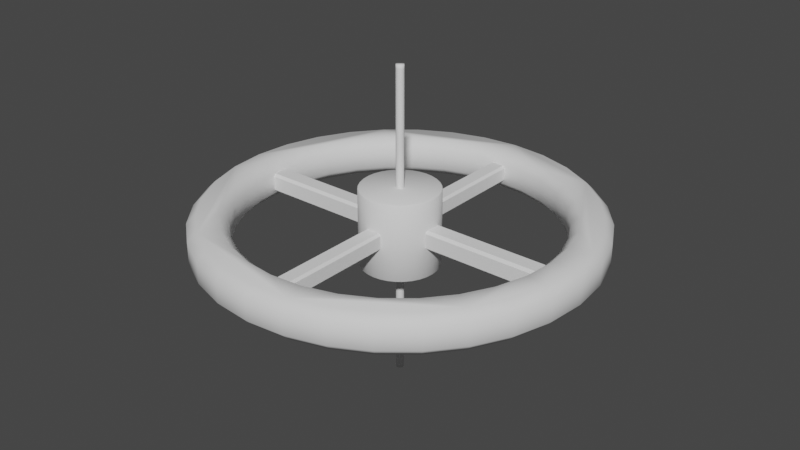 # Source: SpaceBase.blend  (saved by Blender 2.83.18; exported with 4.5.12 LTS)
import bpy
from mathutils import Matrix  # noqa: F401  (used for matrix-valued properties, if any)

bpy.ops.wm.read_factory_settings(use_empty=True)
scene = bpy.context.scene
scene.name = 'Scene'

# ---- collections
col_collection = bpy.data.collections.new('Collection'); scene.collection.children.link(col_collection)

# ---- world
world_world = bpy.data.worlds.new('World'); scene.world = world_world
world_world.use_nodes = True; world_world.node_tree.nodes.clear()
_N = world_world.node_tree.nodes; _L = world_world.node_tree.links
n0 = _N.new('ShaderNodeOutputWorld'); n0.name = 'World Output'; n0.location = (300, 300)
n1 = _N.new('ShaderNodeBackground'); n1.name = 'Background'; n1.location = (10, 300)
n1.inputs[0].default_value = (0.05088, 0.05088, 0.05088, 1.0)
_L.new(n1.outputs[0], n0.inputs[0])
n0.is_active_output = True
world_world.color = (0.05088, 0.05088, 0.05088)
world_world.use_sun_shadow = False
world_world.sun_shadow_jitter_overblur = 0.0

# ---- meshes
me_cylinder_002 = bpy.data.meshes.new('Cylinder.002')
me_cylinder_002.from_pydata([(-3.492e-08, 0.9536, -0.1), (0.0, 1.0, -0.05388), (-3.492e-08, 0.9536, 0.1), (0.0, 1.0, 0.05388), (0.186, 0.9353, -0.1), (0.1951, 0.9808, -0.05388), (0.186, 0.9353, 0.1), (0.1951, 0.9808, 0.05388), (0.3649, 0.881, -0.1), (0.3827, 0.9239, -0.05388), (0.3649, 0.881, 0.1), (0.3827, 0.9239, 0.05388), (0.5298, 0.7929, -0.1), (0.5556, 0.8315, -0.05388), (0.5298, 0.7929, 0.1), (0.5556, 0.8315, 0.05388), (0.6743, 0.6743, -0.1), (0.7071, 0.7071, -0.05388), (0.6743, 0.6743, 0.1), (0.7071, 0.7071, 0.05388), (0.7929, 0.5298, -0.1), (0.8315, 0.5556, -0.05388), (0.7929, 0.5298, 0.1), (0.8315, 0.5556, 0.05388), (0.881, 0.3649, -0.1), (0.9239, 0.3827, -0.05388), (0.881, 0.3649, 0.1), (0.9239, 0.3827, 0.05388), (0.9353, 0.186, -0.1), (0.9808, 0.1951, -0.05388), (0.9353, 0.186, 0.1), (0.9808, 0.1951, 0.05388), (1.0, 7.55e-08, -0.05388), (0.9536, 7.2e-08, -0.1), (0.9536, 7.2e-08, 0.1), (1.0, 7.55e-08, 0.05388), (0.9353, -0.186, -0.1), (0.9808, -0.1951, -0.05388), (0.9353, -0.186, 0.1), (0.9808, -0.1951, 0.05388), (0.881, -0.3649, -0.1), (0.9239, -0.3827, -0.05388), (0.881, -0.3649, 0.1), (0.9239, -0.3827, 0.05388), (0.7929, -0.5298, -0.1), (0.8315, -0.5556, -0.05388), (0.7929, -0.5298, 0.1), (0.8315, -0.5556, 0.05388), (0.6743, -0.6743, -0.1), (0.7071, -0.7071, -0.05388), (0.6743, -0.6743, 0.1), (0.7071, -0.7071, 0.05388), (0.5298, -0.7929, -0.1), (0.5556, -0.8315, -0.05388), (0.5298, -0.7929, 0.1), (0.5556, -0.8315, 0.05388), (0.3649, -0.881, -0.1), (0.3827, -0.9239, -0.05388), (0.3649, -0.881, 0.1), (0.3827, -0.9239, 0.05388), (0.186, -0.9353, -0.1), (0.1951, -0.9808, -0.05388), (0.186, -0.9353, 0.1), (0.1951, -0.9808, 0.05388), (-2.971e-07, -0.9536, -0.1), (-3.258e-07, -1.0, -0.05388), (-2.98e-07, -0.9536, 0.1), (-3.258e-07, -1.0, 0.05388), (-0.186, -0.9353, -0.1), (-0.1951, -0.9808, -0.05388), (-0.186, -0.9353, 0.1), (-0.1951, -0.9808, 0.05388), (-0.3649, -0.881, -0.1), (-0.3827, -0.9239, -0.05388), (-0.3649, -0.881, 0.1), (-0.3827, -0.9239, 0.05388), (-0.5298, -0.7929, -0.1), (-0.5556, -0.8315, -0.05388), (-0.5298, -0.7929, 0.1), (-0.5556, -0.8315, 0.05388), (-0.6743, -0.6743, -0.1), (-0.7071, -0.7071, -0.05388), (-0.6743, -0.6743, 0.1), (-0.7071, -0.7071, 0.05388), (-0.7929, -0.5298, -0.1), (-0.8315, -0.5556, -0.05388), (-0.7929, -0.5298, 0.1), (-0.8315, -0.5556, 0.05388), (-0.881, -0.3649, -0.1), (-0.9239, -0.3827, -0.05388), (-0.881, -0.3649, 0.1), (-0.9239, -0.3827, 0.05388), (-0.9353, -0.186, -0.1), (-0.9808, -0.1951, -0.05388), (-0.9353, -0.186, 0.1), (-0.9808, -0.1951, 0.05388), (-1.0, 9.656e-07, -0.05388), (-0.9536, 9.208e-07, -0.1), (-0.9536, 9.208e-07, 0.1), (-1.0, 9.656e-07, 0.05388), (-0.9353, 0.186, -0.1), (-0.9808, 0.1951, -0.05388), (-0.9353, 0.186, 0.1), (-0.9808, 0.1951, 0.05388), (-0.881, 0.3649, -0.1), (-0.9239, 0.3827, -0.05388), (-0.881, 0.3649, 0.1), (-0.9239, 0.3827, 0.05388), (-0.7929, 0.5298, -0.1), (-0.8315, 0.5556, -0.05388), (-0.7929, 0.5298, 0.1), (-0.8315, 0.5556, 0.05388), (-0.6743, 0.6743, -0.1), (-0.7071, 0.7071, -0.05388), (-0.6743, 0.6743, 0.1), (-0.7071, 0.7071, 0.05388), (-0.5298, 0.7929, -0.1), (-0.5556, 0.8315, -0.05388), (-0.5298, 0.7929, 0.1), (-0.5556, 0.8315, 0.05388), (-0.3649, 0.881, -0.1), (-0.3827, 0.9239, -0.05388), (-0.3649, 0.881, 0.1), (-0.3827, 0.9239, 0.05388), (-0.186, 0.9353, -0.1), (-0.1951, 0.9808, -0.05388), (-0.186, 0.9353, 0.1), (-0.1951, 0.9808, 0.05388), (-0.782, 0.3239, 0.1), (-0.7391, 0.3061, 0.05388), (-0.7391, 0.3061, -0.05388), (-0.782, 0.3239, -0.1), (-0.6652, 0.4445, 0.05388), (-0.7037, 0.4702, 0.1), (-0.7037, 0.4702, -0.1), (-0.6652, 0.4445, -0.05388), (0.3061, 0.7391, 0.05388), (0.3239, 0.782, 0.1), (0.3061, 0.7391, -0.05388), (0.3239, 0.782, -0.1), (0.1651, 0.8301, 0.1), (0.1561, 0.7846, 0.05388), (0.1561, 0.7846, -0.05388), (0.1651, 0.8301, -0.1), (-0.8301, 0.1651, 0.1), (-0.7846, 0.1561, 0.05388), (-0.7846, 0.1561, -0.05388), (-0.8301, 0.1651, -0.1), (0.5657, 0.5657, 0.05388), (0.5985, 0.5985, 0.1), (0.5657, 0.5657, -0.05388), (0.5985, 0.5985, -0.1), (0.4702, -0.7037, 0.1), (0.4445, -0.6652, 0.05388), (0.4445, -0.6652, -0.05388), (0.4702, -0.7037, -0.1), (0.3061, -0.7391, 0.05388), (0.3239, -0.782, 0.1), (0.3239, -0.782, -0.1), (0.3061, -0.7391, -0.05388), (0.6652, 0.4445, 0.05388), (0.7037, 0.4702, 0.1), (0.7037, 0.4702, -0.1), (0.6652, 0.4445, -0.05388), (0.1561, -0.7846, 0.05388), (0.1651, -0.8301, 0.1), (0.1651, -0.8301, -0.1), (0.1561, -0.7846, -0.05388), (-0.3239, -0.782, 0.1), (-0.3061, -0.7391, 0.05388), (-0.3061, -0.7391, -0.05388), (-0.3239, -0.782, -0.1), (-0.8, 7.725e-07, 0.05388), (-0.8464, 8.173e-07, 0.1), (-0.8, 7.725e-07, -0.05388), (-0.8464, 8.173e-07, -0.1), (-0.3061, 0.7391, 0.05388), (-0.3239, 0.782, 0.1), (-0.3239, 0.782, -0.1), (-0.3061, 0.7391, -0.05388), (-0.4445, -0.6652, 0.05388), (-0.4702, -0.7037, 0.1), (-0.4702, -0.7037, -0.1), (-0.4445, -0.6652, -0.05388), (0.7846, -0.1561, 0.05388), (0.8301, -0.1651, 0.1), (0.7846, -0.1561, -0.05388), (0.8301, -0.1651, -0.1), (0.5985, -0.5985, 0.1), (0.5657, -0.5657, 0.05388), (0.5657, -0.5657, -0.05388), (0.5985, -0.5985, -0.1), (0.7391, -0.3061, 0.05388), (0.782, -0.3239, 0.1), (0.782, -0.3239, -0.1), (0.7391, -0.3061, -0.05388), (0.8464, 6.39e-08, 0.1), (0.8, 6.04e-08, 0.05388), (0.8, 6.04e-08, -0.05388), (0.8464, 6.39e-08, -0.1), (-0.5985, 0.5985, 0.1), (-0.5657, 0.5657, 0.05388), (-0.5657, 0.5657, -0.05388), (-0.5985, 0.5985, -0.1), (-0.4702, 0.7037, 0.1), (-0.4445, 0.6652, 0.05388), (-0.4702, 0.7037, -0.1), (-0.4445, 0.6652, -0.05388), (-2.607e-07, -0.8, 0.05388), (-2.957e-07, -0.8464, 0.1), (-2.948e-07, -0.8464, -0.1), (-2.607e-07, -0.8, -0.05388), (4.657e-10, 0.8464, 0.1), (0.0, 0.8, 0.05388), (0.0, 0.8, -0.05388), (1.723e-08, 0.8464, -0.1), (0.7846, 0.1561, 0.05388), (0.8301, 0.1651, 0.1), (0.7846, 0.1561, -0.05388), (0.8301, 0.1651, -0.1), (0.4702, 0.7037, 0.1), (0.4445, 0.6652, 0.05388), (0.4702, 0.7037, -0.1), (0.4445, 0.6652, -0.05388), (0.782, 0.3239, 0.1), (0.7391, 0.3061, 0.05388), (0.782, 0.3239, -0.1), (0.7391, 0.3061, -0.05388), (-0.7391, -0.3061, 0.05388), (-0.782, -0.3239, 0.1), (-0.7391, -0.3061, -0.05388), (-0.782, -0.3239, -0.1), (-0.7037, -0.4702, 0.1), (-0.6652, -0.4445, 0.05388), (-0.6652, -0.4445, -0.05388), (-0.7037, -0.4702, -0.1), (-0.8301, -0.1651, 0.1), (-0.7846, -0.1561, 0.05388), (-0.8301, -0.1651, -0.1), (-0.7846, -0.1561, -0.05388), (-0.5985, -0.5985, 0.1), (-0.5657, -0.5657, 0.05388), (-0.5985, -0.5985, -0.1), (-0.5657, -0.5657, -0.05388), (-0.1561, -0.7846, 0.05388), (-0.1651, -0.8301, 0.1), (-0.1561, -0.7846, -0.05388), (-0.1651, -0.8301, -0.1), (0.7037, -0.4702, 0.1), (0.6652, -0.4445, 0.05388), (0.7037, -0.4702, -0.1), (0.6652, -0.4445, -0.05388), (-0.1651, 0.8301, 0.1), (-0.1561, 0.7846, 0.05388), (-0.1561, 0.7846, -0.05388), (-0.1651, 0.8301, -0.1)], [], [(125, 127, 3, 1), (9, 11, 15, 13), (13, 15, 19, 17), (17, 19, 23, 21), (21, 23, 27, 25), (25, 27, 31, 29), (29, 31, 35, 32), (32, 35, 39, 37), (97, 175, 238, 231, 235, 242, 182, 171, 247, 210, 166, 158, 155, 191, 250, 194, 187, 199, 33, 36, 40, 44, 48, 52, 56, 60, 64, 68, 72, 76, 80, 84, 88, 92), (41, 43, 47, 45), (45, 47, 51, 49), (49, 51, 55, 53), (53, 55, 59, 57), (57, 59, 63, 61), (61, 63, 67, 65), (65, 67, 71, 69), (69, 71, 75, 73), (73, 75, 79, 77), (77, 79, 83, 81), (81, 83, 87, 85), (85, 87, 91, 89), (89, 91, 95, 93), (93, 95, 99, 96), (96, 99, 103, 101), (101, 103, 107, 105), (105, 107, 111, 109), (109, 111, 115, 113), (113, 115, 119, 117), (117, 119, 123, 121), (121, 123, 127, 125), (5, 7, 11, 9), (135, 132, 129, 130), (6, 2, 126, 122, 118, 114, 110, 106, 102, 98, 173, 144, 128, 133, 200, 204, 177, 252, 212, 140, 137, 220, 149, 161, 224, 217, 196, 34, 30, 26, 22, 18, 14, 10), (1, 3, 7, 5), (195, 192, 184, 186), (251, 249, 192, 195), (198, 197, 216, 218), (150, 148, 221, 223), (230, 228, 233, 234), (207, 205, 201, 202), (159, 156, 153, 154), (218, 216, 225, 227), (214, 213, 253, 254), (130, 129, 145, 146), (183, 180, 169, 170), (243, 241, 180, 183), (163, 160, 148, 150), (170, 169, 244, 246), (37, 39, 43, 41), (142, 141, 213, 214), (167, 164, 156, 159), (246, 244, 208, 211), (202, 201, 132, 135), (154, 153, 189, 190), (186, 184, 197, 198), (239, 237, 228, 230), (146, 145, 172, 174), (211, 208, 164, 167), (179, 176, 205, 207), (190, 189, 249, 251), (174, 172, 237, 239), (254, 253, 176, 179), (223, 221, 136, 138), (227, 225, 160, 163), (234, 233, 241, 243), (138, 136, 141, 142), (34, 196, 185, 193, 248, 188, 152, 157, 165, 209, 245, 168, 181, 240, 232, 229, 236, 173, 98, 94, 90, 86, 82, 78, 74, 70, 66, 62, 58, 54, 50, 46, 42, 38), (1, 5, 4, 0), (7, 3, 2, 6), (5, 9, 8, 4), (11, 7, 6, 10), (9, 13, 12, 8), (15, 11, 10, 14), (13, 17, 16, 12), (19, 15, 14, 18), (17, 21, 20, 16), (23, 19, 18, 22), (21, 25, 24, 20), (27, 23, 22, 26), (25, 29, 28, 24), (31, 27, 26, 30), (29, 32, 33, 28), (35, 31, 30, 34), (32, 37, 36, 33), (39, 35, 34, 38), (37, 41, 40, 36), (43, 39, 38, 42), (41, 45, 44, 40), (47, 43, 42, 46), (45, 49, 48, 44), (51, 47, 46, 50), (49, 53, 52, 48), (55, 51, 50, 54), (53, 57, 56, 52), (59, 55, 54, 58), (57, 61, 60, 56), (63, 59, 58, 62), (61, 65, 64, 60), (67, 63, 62, 66), (65, 69, 68, 64), (71, 67, 66, 70), (69, 73, 72, 68), (75, 71, 70, 74), (73, 77, 76, 72), (79, 75, 74, 78), (77, 81, 80, 76), (83, 79, 78, 82), (81, 85, 84, 80), (87, 83, 82, 86), (85, 89, 88, 84), (91, 87, 86, 90), (89, 93, 92, 88), (95, 91, 90, 94), (93, 96, 97, 92), (99, 95, 94, 98), (96, 101, 100, 97), (103, 99, 98, 102), (101, 105, 104, 100), (107, 103, 102, 106), (105, 109, 108, 104), (111, 107, 106, 110), (109, 113, 112, 108), (115, 111, 110, 114), (113, 117, 116, 112), (119, 115, 114, 118), (117, 121, 120, 116), (123, 119, 118, 122), (121, 125, 124, 120), (127, 123, 122, 126), (125, 1, 0, 124), (3, 127, 126, 2), (131, 134, 135, 130), (133, 128, 129, 132), (139, 222, 223, 138), (137, 140, 141, 136), (128, 144, 145, 129), (143, 139, 138, 142), (147, 131, 130, 146), (140, 212, 213, 141), (151, 162, 163, 150), (149, 220, 221, 148), (155, 158, 159, 154), (157, 152, 153, 156), (161, 149, 148, 160), (158, 166, 167, 159), (162, 226, 227, 163), (165, 157, 156, 164), (171, 182, 183, 170), (173, 236, 237, 172), (177, 204, 205, 176), (181, 168, 169, 180), (144, 173, 172, 145), (182, 242, 243, 183), (175, 147, 146, 174), (187, 194, 195, 186), (185, 196, 197, 184), (152, 188, 189, 153), (191, 155, 154, 190), (193, 185, 184, 192), (188, 248, 249, 189), (194, 250, 251, 195), (186, 198, 199, 187), (203, 206, 207, 202), (204, 200, 201, 205), (209, 165, 164, 208), (200, 133, 132, 201), (215, 143, 142, 214), (134, 203, 202, 135), (206, 178, 179, 207), (219, 199, 198, 218), (217, 224, 225, 216), (222, 151, 150, 223), (220, 137, 136, 221), (196, 217, 216, 197), (224, 161, 160, 225), (166, 210, 211, 167), (226, 219, 218, 227), (231, 238, 239, 230), (229, 232, 233, 228), (235, 231, 230, 234), (232, 240, 241, 233), (236, 229, 228, 237), (240, 181, 180, 241), (238, 175, 174, 239), (247, 171, 170, 246), (245, 209, 208, 244), (210, 247, 246, 211), (242, 235, 234, 243), (168, 245, 244, 169), (248, 193, 192, 249), (212, 252, 253, 213), (255, 215, 214, 254), (252, 177, 176, 253), (178, 255, 254, 179), (250, 191, 190, 251), (0, 4, 8, 12, 16, 20, 24, 28, 33, 199, 219, 226, 162, 151, 222, 139, 143, 215, 255, 178, 206, 203, 134, 131, 147, 175, 97, 100, 104, 108, 112, 116, 120, 124)])
me_cylinder_002.polygons.foreach_set('use_smooth', [True] * 196)
_uv = me_cylinder_002.uv_layers.new(name='UVMap')
_uv.uv.foreach_set('vector', [0.03125, 0.5115, 0.03125, 0.9885, 0.0, 0.9885, 0.0, 0.5115, 0.9375, 0.5115, 0.9375, 0.9885, 0.9062, 0.9885, 0.9062, 0.5115, 0.9063, 0.5115, 0.9062, 0.9885, 0.875, 0.9885, 0.875, 0.5115, 0.875, 0.5115, 0.875, 0.9885, 0.8438, 0.9885, 0.8438, 0.5115, 0.8438, 0.5115, 0.8438, 0.9885, 0.8125, 0.9885, 0.8125, 0.5115, 0.8125, 0.5115, 0.8125, 0.9885, 0.7812, 0.9885, 0.7812, 0.5115, 0.7812, 0.5115, 0.7812, 0.9885, 0.75, 0.9885, 0.75, 0.5115, 0.75, 0.5115, 0.75, 0.9885, 0.7188, 0.9885, 0.7188, 0.5115, 0.5211, 0.25, 0.5469, 0.25, 0.5508, 0.2104, 0.5623, 0.1723, 0.5811, 0.1371, 0.6064, 0.1064, 0.6371, 0.0811, 0.6723, 0.06233, 0.7104, 0.05077, 0.75, 0.04687, 0.7896, 0.05077, 0.8277, 0.06233, 0.8629, 0.0811, 0.8936, 0.1064, 0.9189, 0.1371, 0.9377, 0.1723, 0.9492, 0.2104, 0.9531, 0.25, 0.9789, 0.25, 0.9745, 0.2053, 0.9614, 0.1624, 0.9403, 0.1228, 0.9118, 0.08817, 0.8772, 0.0597, 0.8376, 0.03855, 0.7947, 0.02553, 0.75, 0.02113, 0.7053, 0.02553, 0.6624, 0.03855, 0.6228, 0.0597, 0.5882, 0.08817, 0.5597, 0.1228, 0.5386, 0.1624, 0.5255, 0.2054, 0.6875, 0.5115, 0.6875, 0.9885, 0.6562, 0.9885, 0.6562, 0.5115, 0.6562, 0.5115, 0.6562, 0.9885, 0.625, 0.9885, 0.625, 0.5115, 0.625, 0.5115, 0.625, 0.9885, 0.5938, 0.9885, 0.5938, 0.5115, 0.5937, 0.5115, 0.5938, 0.9885, 0.5625, 0.9885, 0.5625, 0.5115, 0.5625, 0.5115, 0.5625, 0.9885, 0.5312, 0.9885, 0.5312, 0.5115, 0.5312, 0.5115, 0.5312, 0.9885, 0.5, 0.9885, 0.5, 0.5115, 0.5, 0.5115, 0.5, 0.9885, 0.4688, 0.9885, 0.4688, 0.5115, 0.4688, 0.5115, 0.4688, 0.9885, 0.4375, 0.9885, 0.4375, 0.5115, 0.4375, 0.5115, 0.4375, 0.9885, 0.4062, 0.9885, 0.4062, 0.5115, 0.4062, 0.5115, 0.4062, 0.9885, 0.375, 0.9885, 0.375, 0.5115, 0.375, 0.5115, 0.375, 0.9885, 0.3438, 0.9885, 0.3438, 0.5115, 0.3438, 0.5115, 0.3438, 0.9885, 0.3125, 0.9885, 0.3125, 0.5115, 0.3125, 0.5115, 0.3125, 0.9885, 0.2812, 0.9885, 0.2812, 0.5115, 0.2812, 0.5115, 0.2812, 0.9885, 0.25, 0.9885, 0.25, 0.5115, 0.25, 0.5115, 0.25, 0.9885, 0.2188, 0.9885, 0.2188, 0.5115, 0.2187, 0.5115, 0.2188, 0.9885, 0.1875, 0.9885, 0.1875, 0.5115, 0.1875, 0.5115, 0.1875, 0.9885, 0.1562, 0.9885, 0.1562, 0.5115, 0.1562, 0.5115, 0.1562, 0.9885, 0.125, 0.9885, 0.125, 0.5115, 0.125, 0.5115, 0.125, 0.9885, 0.09375, 0.9885, 0.09375, 0.5115, 0.09375, 0.5115, 0.09375, 0.9885, 0.0625, 0.9885, 0.0625, 0.5115, 0.0625, 0.5115, 0.0625, 0.9885, 0.03125, 0.9885, 0.03125, 0.5115, 0.9688, 0.5115, 0.9688, 0.9885, 0.9375, 0.9885, 0.9375, 0.5115, 0.1562, 0.6679, 0.1562, 0.8321, 0.1875, 0.8321, 0.1875, 0.6679, 0.2947, 0.4745, 0.25, 0.4789, 0.2054, 0.4745, 0.1624, 0.4614, 0.1228, 0.4403, 0.08817, 0.4118, 0.0597, 0.3772, 0.03855, 0.3376, 0.02553, 0.2947, 0.02113, 0.25, 0.04687, 0.25, 0.05077, 0.2896, 0.06233, 0.3277, 0.0811, 0.3629, 0.1064, 0.3936, 0.1371, 0.4189, 0.1723, 0.4377, 0.2104, 0.4492, 0.25, 0.4531, 0.2896, 0.4492, 0.3277, 0.4377, 0.3629, 0.4189, 0.3936, 0.3936, 0.4189, 0.3629, 0.4377, 0.3277, 0.4492, 0.2896, 0.4531, 0.25, 0.4789, 0.25, 0.4745, 0.2947, 0.4614, 0.3376, 0.4403, 0.3772, 0.4118, 0.4118, 0.3772, 0.4403, 0.3376, 0.4614, 1.0, 0.5115, 1.0, 0.9885, 0.9688, 0.9885, 0.9688, 0.5115, 0.6875, 0.6679, 0.6875, 0.8321, 0.7188, 0.8321, 0.7188, 0.6679, 0.6562, 0.6679, 0.6562, 0.8321, 0.6875, 0.8321, 0.6875, 0.6679, 0.75, 0.6679, 0.75, 0.8321, 0.7812, 0.8321, 0.7812, 0.6679, 0.875, 0.6679, 0.875, 0.8321, 0.9062, 0.8321, 0.9062, 0.6679, 0.3125, 0.6679, 0.3125, 0.8321, 0.3438, 0.8321, 0.3438, 0.6679, 0.09375, 0.6679, 0.09375, 0.8321, 0.125, 0.8321, 0.125, 0.6679, 0.5625, 0.6679, 0.5625, 0.8321, 0.5937, 0.8321, 0.5938, 0.6679, 0.7812, 0.6679, 0.7812, 0.8321, 0.8125, 0.8321, 0.8125, 0.6679, 0.0, 0.6679, 0.0, 0.8321, 0.03125, 0.8321, 0.03125, 0.6679, 0.1875, 0.6679, 0.1875, 0.8321, 0.2187, 0.8321, 0.2188, 0.6679, 0.4062, 0.6679, 0.4062, 0.8321, 0.4375, 0.8321, 0.4375, 0.6679, 0.375, 0.6679, 0.375, 0.8321, 0.4062, 0.8321, 0.4062, 0.6679, 0.8438, 0.6679, 0.8438, 0.8321, 0.875, 0.8321, 0.875, 0.6679, 0.4375, 0.6679, 0.4375, 0.8321, 0.4687, 0.8321, 0.4688, 0.6679, 0.7188, 0.5115, 0.7188, 0.9885, 0.6875, 0.9885, 0.6875, 0.5115, 0.9688, 0.6679, 0.9688, 0.8321, 1.0, 0.8321, 1.0, 0.6679, 0.5312, 0.6679, 0.5312, 0.8321, 0.5625, 0.8321, 0.5625, 0.6679, 0.4687, 0.6679, 0.4688, 0.8321, 0.5, 0.8321, 0.5, 0.6679, 0.125, 0.6679, 0.125, 0.8321, 0.1562, 0.8321, 0.1562, 0.6679, 0.5937, 0.6679, 0.5938, 0.8321, 0.625, 0.8321, 0.625, 0.6679, 0.7188, 0.6679, 0.7188, 0.8321, 0.75, 0.8321, 0.75, 0.6679, 0.2812, 0.6679, 0.2812, 0.8321, 0.3125, 0.8321, 0.3125, 0.6679, 0.2187, 0.6679, 0.2188, 0.8321, 0.25, 0.8321, 0.25, 0.6679, 0.5, 0.6679, 0.5, 0.8321, 0.5312, 0.8321, 0.5312, 0.6679, 0.0625, 0.6679, 0.0625, 0.8321, 0.09375, 0.8321, 0.09375, 0.6679, 0.625, 0.6679, 0.625, 0.8321, 0.6562, 0.8321, 0.6562, 0.6679, 0.25, 0.6679, 0.25, 0.8321, 0.2812, 0.8321, 0.2812, 0.6679, 0.03125, 0.6679, 0.03125, 0.8321, 0.0625, 0.8321, 0.0625, 0.6679, 0.9062, 0.6679, 0.9062, 0.8321, 0.9375, 0.8321, 0.9375, 0.6679, 0.8125, 0.6679, 0.8125, 0.8321, 0.8438, 0.8321, 0.8438, 0.6679, 0.3438, 0.6679, 0.3438, 0.8321, 0.375, 0.8321, 0.375, 0.6679, 0.9375, 0.6679, 0.9375, 0.8321, 0.9688, 0.8321, 0.9688, 0.6679, 0.4789, 0.25, 0.4531, 0.25, 0.4492, 0.2104, 0.4377, 0.1723, 0.4189, 0.1371, 0.3936, 0.1064, 0.3629, 0.0811, 0.3277, 0.06233, 0.2896, 0.05077, 0.25, 0.04687, 0.2104, 0.05077, 0.1723, 0.06233, 0.1371, 0.0811, 0.1064, 0.1064, 0.0811, 0.1371, 0.06233, 0.1723, 0.05077, 0.2104, 0.04687, 0.25, 0.02113, 0.25, 0.02553, 0.2054, 0.03855, 0.1624, 0.0597, 0.1228, 0.08817, 0.08817, 0.1228, 0.0597, 0.1624, 0.03855, 0.2053, 0.02553, 0.25, 0.02113, 0.2947, 0.02553, 0.3376, 0.03855, 0.3772, 0.0597, 0.4118, 0.08817, 0.4403, 0.1228, 0.4614, 0.1624, 0.4745, 0.2053, 1.0, 0.5115, 0.9688, 0.5115, 0.9695, 0.5, 0.9993, 0.5, 0.9688, 0.9885, 1.0, 0.9885, 0.9993, 1.0, 0.9695, 1.0, 0.9688, 0.5115, 0.9375, 0.5115, 0.9382, 0.5, 0.968, 0.5, 0.9375, 0.9885, 0.9688, 0.9885, 0.968, 1.0, 0.9382, 1.0, 0.9375, 0.5115, 0.9062, 0.5115, 0.907, 0.5, 0.9368, 0.5, 0.9062, 0.9885, 0.9375, 0.9885, 0.9368, 1.0, 0.907, 1.0, 0.9063, 0.5115, 0.875, 0.5115, 0.8757, 0.5, 0.9055, 0.5, 0.875, 0.9885, 0.9062, 0.9885, 0.9055, 1.0, 0.8757, 1.0, 0.875, 0.5115, 0.8438, 0.5115, 0.8445, 0.5, 0.8743, 0.5, 0.8438, 0.9885, 0.875, 0.9885, 0.8743, 1.0, 0.8445, 1.0, 0.8438, 0.5115, 0.8125, 0.5115, 0.8132, 0.5, 0.843, 0.5, 0.8125, 0.9885, 0.8438, 0.9885, 0.843, 1.0, 0.8132, 1.0, 0.8125, 0.5115, 0.7812, 0.5115, 0.782, 0.5, 0.8118, 0.5, 0.7812, 0.9885, 0.8125, 0.9885, 0.8118, 1.0, 0.782, 1.0, 0.7812, 0.5115, 0.75, 0.5115, 0.7507, 0.5, 0.7805, 0.5, 0.75, 0.9885, 0.7812, 0.9885, 0.7805, 1.0, 0.7507, 1.0, 0.75, 0.5115, 0.7188, 0.5115, 0.7195, 0.5, 0.7493, 0.5, 0.7188, 0.9885, 0.75, 0.9885, 0.7493, 1.0, 0.7195, 1.0, 0.7188, 0.5115, 0.6875, 0.5115, 0.6882, 0.5, 0.718, 0.5, 0.6875, 0.9885, 0.7188, 0.9885, 0.718, 1.0, 0.6882, 1.0, 0.6875, 0.5115, 0.6562, 0.5115, 0.657, 0.5, 0.6868, 0.5, 0.6562, 0.9885, 0.6875, 0.9885, 0.6868, 1.0, 0.657, 1.0, 0.6562, 0.5115, 0.625, 0.5115, 0.6257, 0.5, 0.6555, 0.5, 0.625, 0.9885, 0.6562, 0.9885, 0.6555, 1.0, 0.6257, 1.0, 0.625, 0.5115, 0.5938, 0.5115, 0.5945, 0.5, 0.6243, 0.5, 0.5938, 0.9885, 0.625, 0.9885, 0.6243, 1.0, 0.5945, 1.0, 0.5937, 0.5115, 0.5625, 0.5115, 0.5632, 0.5, 0.593, 0.5, 0.5625, 0.9885, 0.5938, 0.9885, 0.593, 1.0, 0.5632, 1.0, 0.5625, 0.5115, 0.5312, 0.5115, 0.532, 0.5, 0.5618, 0.5, 0.5312, 0.9885, 0.5625, 0.9885, 0.5618, 1.0, 0.532, 1.0, 0.5312, 0.5115, 0.5, 0.5115, 0.5007, 0.5, 0.5305, 0.5, 0.5, 0.9885, 0.5312, 0.9885, 0.5305, 1.0, 0.5007, 1.0, 0.5, 0.5115, 0.4688, 0.5115, 0.4695, 0.5, 0.4993, 0.5, 0.4688, 0.9885, 0.5, 0.9885, 0.4993, 1.0, 0.4695, 1.0, 0.4688, 0.5115, 0.4375, 0.5115, 0.4382, 0.5, 0.468, 0.5, 0.4375, 0.9885, 0.4688, 0.9885, 0.468, 1.0, 0.4382, 1.0, 0.4375, 0.5115, 0.4062, 0.5115, 0.407, 0.5, 0.4368, 0.5, 0.4062, 0.9885, 0.4375, 0.9885, 0.4368, 1.0, 0.407, 1.0, 0.4062, 0.5115, 0.375, 0.5115, 0.3757, 0.5, 0.4055, 0.5, 0.375, 0.9885, 0.4062, 0.9885, 0.4055, 1.0, 0.3757, 1.0, 0.375, 0.5115, 0.3438, 0.5115, 0.3445, 0.5, 0.3743, 0.5, 0.3438, 0.9885, 0.375, 0.9885, 0.3743, 1.0, 0.3445, 1.0, 0.3438, 0.5115, 0.3125, 0.5115, 0.3132, 0.5, 0.343, 0.5, 0.3125, 0.9885, 0.3438, 0.9885, 0.343, 1.0, 0.3132, 1.0, 0.3125, 0.5115, 0.2812, 0.5115, 0.282, 0.5, 0.3118, 0.5, 0.2812, 0.9885, 0.3125, 0.9885, 0.3118, 1.0, 0.282, 1.0, 0.2812, 0.5115, 0.25, 0.5115, 0.2507, 0.5, 0.2805, 0.5, 0.25, 0.9885, 0.2812, 0.9885, 0.2805, 1.0, 0.2507, 1.0, 0.25, 0.5115, 0.2188, 0.5115, 0.2195, 0.5, 0.2493, 0.5, 0.2188, 0.9885, 0.25, 0.9885, 0.2493, 1.0, 0.2195, 1.0, 0.2187, 0.5115, 0.1875, 0.5115, 0.1882, 0.5, 0.218, 0.5, 0.1875, 0.9885, 0.2188, 0.9885, 0.218, 1.0, 0.1882, 1.0, 0.1875, 0.5115, 0.1562, 0.5115, 0.157, 0.5, 0.1868, 0.5, 0.1562, 0.9885, 0.1875, 0.9885, 0.1868, 1.0, 0.157, 1.0, 0.1562, 0.5115, 0.125, 0.5115, 0.1257, 0.5, 0.1555, 0.5, 0.125, 0.9885, 0.1562, 0.9885, 0.1555, 1.0, 0.1257, 1.0, 0.125, 0.5115, 0.09375, 0.5115, 0.09447, 0.5, 0.1243, 0.5, 0.09375, 0.9885, 0.125, 0.9885, 0.1243, 1.0, 0.09447, 1.0, 0.09375, 0.5115, 0.0625, 0.5115, 0.06322, 0.5, 0.09303, 0.5, 0.0625, 0.9885, 0.09375, 0.9885, 0.09303, 1.0, 0.06322, 1.0, 0.0625, 0.5115, 0.03125, 0.5115, 0.03197, 0.5, 0.06178, 0.5, 0.03125, 0.9885, 0.0625, 0.9885, 0.06178, 1.0, 0.03197, 1.0, 0.03125, 0.5115, 0.0, 0.5115, 0.0007247, 0.5, 0.03053, 0.5, 0.0, 0.9885, 0.03125, 0.9885, 0.03053, 1.0, 0.0007247, 1.0, 0.5623, 0.3277, 0.5811, 0.3629, 0.5904, 0.3567, 0.5726, 0.3235, 0.0811, 0.3629, 0.06233, 0.3277, 0.07262, 0.3235, 0.09036, 0.3567, 0.8277, 0.4377, 0.8629, 0.4189, 0.8567, 0.4096, 0.8235, 0.4274, 0.3277, 0.4377, 0.2896, 0.4492, 0.2875, 0.4383, 0.3235, 0.4274, 0.06233, 0.3277, 0.05077, 0.2896, 0.06169, 0.2875, 0.07262, 0.3235, 0.7896, 0.4492, 0.8277, 0.4377, 0.8235, 0.4274, 0.7875, 0.4383, 0.5508, 0.2896, 0.5623, 0.3277, 0.5726, 0.3235, 0.5617, 0.2875, 0.2896, 0.4492, 0.25, 0.4531, 0.25, 0.442, 0.2875, 0.4383, 0.8936, 0.3936, 0.9189, 0.3629, 0.9096, 0.3567, 0.8858, 0.3858, 0.3936, 0.3936, 0.3629, 0.4189, 0.3567, 0.4096, 0.3858, 0.3858, 0.8629, 0.0811, 0.8277, 0.06233, 0.8235, 0.07262, 0.8567, 0.09036, 0.3277, 0.06233, 0.3629, 0.0811, 0.3567, 0.09036, 0.3235, 0.07262, 0.4189, 0.3629, 0.3936, 0.3936, 0.3858, 0.3858, 0.4096, 0.3567, 0.8277, 0.06233, 0.7896, 0.05077, 0.7875, 0.06169, 0.8235, 0.07262, 0.9189, 0.3629, 0.9377, 0.3277, 0.9274, 0.3235, 0.9096, 0.3567, 0.2896, 0.05077, 0.3277, 0.06233, 0.3235, 0.07262, 0.2875, 0.06169, 0.6723, 0.06233, 0.6371, 0.0811, 0.6433, 0.09036, 0.6765, 0.07262, 0.04687, 0.25, 0.05077, 0.2104, 0.06169, 0.2125, 0.058, 0.25, 0.1723, 0.4377, 0.1371, 0.4189, 0.1433, 0.4096, 0.1765, 0.4274, 0.1371, 0.0811, 0.1723, 0.06233, 0.1765, 0.07262, 0.1433, 0.09036, 0.05077, 0.2896, 0.04687, 0.25, 0.058, 0.25, 0.06169, 0.2875, 0.6371, 0.0811, 0.6064, 0.1064, 0.6142, 0.1142, 0.6433, 0.09036, 0.5469, 0.25, 0.5508, 0.2896, 0.5617, 0.2875, 0.558, 0.25, 0.9492, 0.2104, 0.9377, 0.1723, 0.9274, 0.1765, 0.9383, 0.2125, 0.4492, 0.2104, 0.4531, 0.25, 0.442, 0.25, 0.4383, 0.2125, 0.3629, 0.0811, 0.3936, 0.1064, 0.3858, 0.1142, 0.3567, 0.09036, 0.8936, 0.1064, 0.8629, 0.0811, 0.8567, 0.09036, 0.8858, 0.1142, 0.4377, 0.1723, 0.4492, 0.2104, 0.4383, 0.2125, 0.4274, 0.1765, 0.3936, 0.1064, 0.4189, 0.1371, 0.4096, 0.1433, 0.3858, 0.1142, 0.9377, 0.1723, 0.9189, 0.1371, 0.9096, 0.1433, 0.9274, 0.1765, 0.7188, 0.6679, 0.75, 0.6679, 0.75, 0.6639, 0.7188, 0.6639, 0.6064, 0.3936, 0.6371, 0.4189, 0.6433, 0.4096, 0.6142, 0.3858, 0.1371, 0.4189, 0.1064, 0.3936, 0.1142, 0.3858, 0.1433, 0.4096, 0.25, 0.04687, 0.2896, 0.05077, 0.2875, 0.06169, 0.25, 0.058, 0.1064, 0.3936, 0.0811, 0.3629, 0.09036, 0.3567, 0.1142, 0.3858, 0.75, 0.4531, 0.7896, 0.4492, 0.7875, 0.4383, 0.75, 0.442, 0.5811, 0.3629, 0.6064, 0.3936, 0.6142, 0.3858, 0.5904, 0.3567, 0.6371, 0.4189, 0.6723, 0.4377, 0.6765, 0.4274, 0.6433, 0.4096, 0.9492, 0.2896, 0.9531, 0.25, 0.942, 0.25, 0.9383, 0.2875, 0.4492, 0.2896, 0.4377, 0.3277, 0.4274, 0.3235, 0.4383, 0.2875, 0.8629, 0.4189, 0.8936, 0.3936, 0.8858, 0.3858, 0.8567, 0.4096, 0.3629, 0.4189, 0.3277, 0.4377, 0.3235, 0.4274, 0.3567, 0.4096, 0.4531, 0.25, 0.4492, 0.2896, 0.4383, 0.2875, 0.442, 0.25, 0.4377, 0.3277, 0.4189, 0.3629, 0.4096, 0.3567, 0.4274, 0.3235, 0.7896, 0.05077, 0.75, 0.04687, 0.75, 0.058, 0.7875, 0.06169, 0.9377, 0.3277, 0.9492, 0.2896, 0.9383, 0.2875, 0.9274, 0.3235, 0.5623, 0.1723, 0.5508, 0.2104, 0.5617, 0.2125, 0.5726, 0.1765, 0.06233, 0.1723, 0.0811, 0.1371, 0.09036, 0.1433, 0.07261, 0.1765, 0.5811, 0.1371, 0.5623, 0.1723, 0.5726, 0.1765, 0.5904, 0.1433, 0.0811, 0.1371, 0.1064, 0.1064, 0.1142, 0.1142, 0.09036, 0.1433, 0.05077, 0.2104, 0.06233, 0.1723, 0.07261, 0.1765, 0.06169, 0.2125, 0.1064, 0.1064, 0.1371, 0.0811, 0.1433, 0.09036, 0.1142, 0.1142, 0.5508, 0.2104, 0.5469, 0.25, 0.558, 0.25, 0.5617, 0.2125, 0.7104, 0.05077, 0.6723, 0.06233, 0.6765, 0.07262, 0.7125, 0.06169, 0.2104, 0.05077, 0.25, 0.04687, 0.25, 0.058, 0.2125, 0.06169, 0.75, 0.04687, 0.7104, 0.05077, 0.7125, 0.06169, 0.75, 0.058, 0.6064, 0.1064, 0.5811, 0.1371, 0.5904, 0.1433, 0.6142, 0.1142, 0.1723, 0.06233, 0.2104, 0.05077, 0.2125, 0.06169, 0.1765, 0.07262, 0.4189, 0.1371, 0.4377, 0.1723, 0.4274, 0.1765, 0.4096, 0.1433, 0.25, 0.4531, 0.2104, 0.4492, 0.2125, 0.4383, 0.25, 0.442, 0.7104, 0.4492, 0.75, 0.4531, 0.75, 0.442, 0.7125, 0.4383, 0.2104, 0.4492, 0.1723, 0.4377, 0.1765, 0.4274, 0.2125, 0.4383, 0.6723, 0.4377, 0.7104, 0.4492, 0.7125, 0.4383, 0.6765, 0.4274, 0.9189, 0.1371, 0.8936, 0.1064, 0.8858, 0.1142, 0.9096, 0.1433, 0.75, 0.4789, 0.7947, 0.4745, 0.8376, 0.4614, 0.8772, 0.4403, 0.9118, 0.4118, 0.9403, 0.3772, 0.9614, 0.3376, 0.9745, 0.2947, 0.9789, 0.25, 0.9531, 0.25, 0.9492, 0.2896, 0.9377, 0.3277, 0.9189, 0.3629, 0.8936, 0.3936, 0.8629, 0.4189, 0.8277, 0.4377, 0.7896, 0.4492, 0.75, 0.4531, 0.7104, 0.4492, 0.6723, 0.4377, 0.6371, 0.4189, 0.6064, 0.3936, 0.5811, 0.3629, 0.5623, 0.3277, 0.5508, 0.2896, 0.5469, 0.25, 0.5211, 0.25, 0.5255, 0.2947, 0.5386, 0.3376, 0.5597, 0.3772, 0.5882, 0.4118, 0.6228, 0.4403, 0.6624, 0.4614, 0.7054, 0.4745])
me_cylinder_002.use_remesh_fix_poles = True
me_cylinder_002.use_remesh_preserve_attributes = False
me_cylinder_002.use_mirror_vertex_groups = False
me_cylinder_002.update()
me_cube_001 = bpy.data.meshes.new('Cube.001')
me_cube_001.from_pydata([(-17.63, -0.7395, -1.0), (-17.63, -1.0, -0.7395), (-17.63, -1.0, 0.7395), (-17.63, -0.7395, 1.0), (-17.63, 1.0, -0.7395), (-17.63, 0.7395, -1.0), (-17.63, 0.7395, 1.0), (-17.63, 1.0, 0.7395), (17.63, -1.0, -0.7395), (17.63, -0.7395, -1.0), (17.63, -0.7395, 1.0), (17.63, -1.0, 0.7395), (17.63, 0.7395, -1.0), (17.63, 1.0, -0.7395), (17.63, 1.0, 0.7395), (17.63, 0.7395, 1.0)], [], [(8, 11, 2, 1), (12, 13, 14, 15, 10, 11, 8, 9), (15, 6, 3, 10), (0, 1, 2, 3, 6, 7, 4, 5), (4, 7, 14, 13), (12, 5, 4, 13), (6, 15, 14, 7), (0, 9, 8, 1), (10, 3, 2, 11), (5, 12, 9, 0)])
_uv = me_cube_001.uv_layers.new(name='UVMap')
_uv.uv.foreach_set('vector', [0.4076, 0.75, 0.5924, 0.75, 0.5924, 1.0, 0.4076, 1.0, 0.375, 0.5326, 0.4076, 0.5, 0.5924, 0.5, 0.625, 0.5326, 0.625, 0.7174, 0.5924, 0.75, 0.4076, 0.75, 0.375, 0.7174, 0.625, 0.5326, 0.875, 0.5326, 0.875, 0.7174, 0.625, 0.7174, 0.375, 0.03256, 0.4076, 0.0, 0.5924, 0.0, 0.625, 0.03256, 0.625, 0.2174, 0.5924, 0.25, 0.4076, 0.25, 0.375, 0.2174, 0.4076, 0.25, 0.5924, 0.25, 0.5924, 0.5, 0.4076, 0.5, 0.375, 0.5326, 0.125, 0.5326, 0.125, 0.5, 0.375, 0.5, 0.875, 0.5326, 0.625, 0.5326, 0.625, 0.5, 0.875, 0.5, 0.125, 0.7174, 0.375, 0.7174, 0.375, 0.75, 0.125, 0.75, 0.625, 0.7174, 0.875, 0.7174, 0.875, 0.75, 0.625, 0.75, 0.125, 0.5326, 0.375, 0.5326, 0.375, 0.7174, 0.125, 0.7174])
me_cube_001.use_remesh_fix_poles = True
me_cube_001.use_remesh_preserve_attributes = False
me_cube_001.use_mirror_vertex_groups = False
me_cube_001.update()
me_cube_002 = bpy.data.meshes.new('Cube.002')
me_cube_002.from_pydata([(-18.29, -0.7395, -1.0), (-18.29, -1.0, -0.7395), (-18.29, -1.0, 0.7395), (-18.29, -0.7395, 1.0), (-18.29, 1.0, -0.7395), (-18.29, 0.7395, -1.0), (-18.29, 0.7395, 1.0), (-18.29, 1.0, 0.7395), (18.29, -1.0, -0.7395), (18.29, -0.7395, -1.0), (18.29, -0.7395, 1.0), (18.29, -1.0, 0.7395), (18.29, 0.7395, -1.0), (18.29, 1.0, -0.7395), (18.29, 1.0, 0.7395), (18.29, 0.7395, 1.0)], [], [(8, 11, 2, 1), (12, 13, 14, 15, 10, 11, 8, 9), (15, 6, 3, 10), (0, 1, 2, 3, 6, 7, 4, 5), (4, 7, 14, 13), (12, 5, 4, 13), (6, 15, 14, 7), (0, 9, 8, 1), (10, 3, 2, 11), (5, 12, 9, 0)])
_uv = me_cube_002.uv_layers.new(name='UVMap')
_uv.uv.foreach_set('vector', [0.4076, 0.75, 0.5924, 0.75, 0.5924, 1.0, 0.4076, 1.0, 0.375, 0.5326, 0.4076, 0.5, 0.5924, 0.5, 0.625, 0.5326, 0.625, 0.7174, 0.5924, 0.75, 0.4076, 0.75, 0.375, 0.7174, 0.625, 0.5326, 0.875, 0.5326, 0.875, 0.7174, 0.625, 0.7174, 0.375, 0.03256, 0.4076, 0.0, 0.5924, 0.0, 0.625, 0.03256, 0.625, 0.2174, 0.5924, 0.25, 0.4076, 0.25, 0.375, 0.2174, 0.4076, 0.25, 0.5924, 0.25, 0.5924, 0.5, 0.4076, 0.5, 0.375, 0.5326, 0.125, 0.5326, 0.125, 0.5, 0.375, 0.5, 0.875, 0.5326, 0.625, 0.5326, 0.625, 0.5, 0.875, 0.5, 0.125, 0.7174, 0.375, 0.7174, 0.375, 0.75, 0.125, 0.75, 0.625, 0.7174, 0.875, 0.7174, 0.875, 0.75, 0.625, 0.75, 0.125, 0.5326, 0.375, 0.5326, 0.375, 0.7174, 0.125, 0.7174])
me_cube_002.use_remesh_fix_poles = True
me_cube_002.use_remesh_preserve_attributes = False
me_cube_002.use_mirror_vertex_groups = False
me_cube_002.update()
me_cylinder_004 = bpy.data.meshes.new('Cylinder.004')
me_cylinder_004.from_pydata([(-1.653e-08, 0.9785, -1.0), (0.0, 1.0, -0.9786), (-1.63e-08, 0.9785, 1.0), (0.0, 1.0, 0.9786), (0.1909, 0.9597, -1.0), (0.1951, 0.9808, -0.9786), (0.1909, 0.9597, 1.0), (0.1951, 0.9808, 0.9786), (0.3744, 0.904, -1.0), (0.3827, 0.9239, -0.9786), (0.3744, 0.904, 1.0), (0.3827, 0.9239, 0.9786), (0.5436, 0.8136, -1.0), (0.5556, 0.8315, -0.9786), (0.5436, 0.8136, 1.0), (0.5556, 0.8315, 0.9786), (0.6919, 0.6919, -1.0), (0.7071, 0.7071, -0.9786), (0.6919, 0.6919, 1.0), (0.7071, 0.7071, 0.9786), (0.8136, 0.5436, -1.0), (0.8315, 0.5556, -0.9786), (0.8136, 0.5436, 1.0), (0.8315, 0.5556, 0.9786), (0.904, 0.3744, -1.0), (0.9239, 0.3827, -0.9786), (0.904, 0.3744, 1.0), (0.9239, 0.3827, 0.9786), (0.9597, 0.1909, -1.0), (0.9808, 0.1951, -0.9786), (0.9597, 0.1909, 1.0), (0.9808, 0.1951, 0.9786), (0.9785, 6.869e-08, -1.0), (1.0, 7.55e-08, -0.9786), (0.9785, 6.892e-08, 1.0), (1.0, 7.55e-08, 0.9786), (0.9597, -0.1909, -1.0), (0.9808, -0.1951, -0.9786), (0.9597, -0.1909, 1.0), (0.9808, -0.1951, 0.9786), (0.904, -0.3744, -1.0), (0.9239, -0.3827, -0.9786), (0.904, -0.3744, 1.0), (0.9239, -0.3827, 0.9786), (0.8136, -0.5436, -1.0), (0.8315, -0.5556, -0.9786), (0.8136, -0.5436, 1.0), (0.8315, -0.5556, 0.9786), (0.6919, -0.6919, -1.0), (0.7071, -0.7071, -0.9786), (0.6919, -0.6919, 1.0), (0.7071, -0.7071, 0.9786), (0.5436, -0.8136, -1.0), (0.5556, -0.8315, -0.9786), (0.5436, -0.8136, 1.0), (0.5556, -0.8315, 0.9786), (0.3744, -0.904, -1.0), (0.3827, -0.9239, -0.9786), (0.3744, -0.904, 1.0), (0.3827, -0.9239, 0.9786), (0.1909, -0.9597, -1.0), (0.1951, -0.9808, -0.9786), (0.1909, -0.9597, 1.0), (0.1951, -0.9808, 0.9786), (-3.125e-07, -0.9785, -1.0), (-3.258e-07, -1.0, -0.9786), (-3.127e-07, -0.9785, 1.0), (-3.258e-07, -1.0, 0.9786), (-0.1909, -0.9597, -1.0), (-0.1951, -0.9808, -0.9786), (-0.1909, -0.9597, 1.0), (-0.1951, -0.9808, 0.9786), (-0.3744, -0.904, -1.0), (-0.3827, -0.9239, -0.9786), (-0.3744, -0.904, 1.0), (-0.3827, -0.9239, 0.9786), (-0.5436, -0.8136, -1.0), (-0.5556, -0.8315, -0.9786), (-0.5436, -0.8136, 1.0), (-0.5556, -0.8315, 0.9786), (-0.6919, -0.6919, -1.0), (-0.7071, -0.7071, -0.9786), (-0.6919, -0.6919, 1.0), (-0.7071, -0.7071, 0.9786), (-0.8136, -0.5436, -1.0), (-0.8315, -0.5556, -0.9786), (-0.8136, -0.5436, 1.0), (-0.8315, -0.5556, 0.9786), (-0.904, -0.3744, -1.0), (-0.9239, -0.3827, -0.9786), (-0.904, -0.3744, 1.0), (-0.9239, -0.3827, 0.9786), (-0.9597, -0.1909, -1.0), (-0.9808, -0.1951, -0.9786), (-0.9597, -0.1909, 1.0), (-0.9808, -0.1951, 0.9786), (-0.9785, 9.26e-07, -1.0), (-1.0, 9.656e-07, -0.9786), (-0.9785, 9.264e-07, 1.0), (-1.0, 9.656e-07, 0.9786), (-0.9597, 0.1909, -1.0), (-0.9808, 0.1951, -0.9786), (-0.9597, 0.1909, 1.0), (-0.9808, 0.1951, 0.9786), (-0.904, 0.3744, -1.0), (-0.9239, 0.3827, -0.9786), (-0.904, 0.3744, 1.0), (-0.9239, 0.3827, 0.9786), (-0.8136, 0.5436, -1.0), (-0.8315, 0.5556, -0.9786), (-0.8136, 0.5436, 1.0), (-0.8315, 0.5556, 0.9786), (-0.6919, 0.6919, -1.0), (-0.7071, 0.7071, -0.9786), (-0.6919, 0.6919, 1.0), (-0.7071, 0.7071, 0.9786), (-0.5436, 0.8136, -1.0), (-0.5556, 0.8315, -0.9786), (-0.5436, 0.8136, 1.0), (-0.5556, 0.8315, 0.9786), (-0.3744, 0.904, -1.0), (-0.3827, 0.9239, -0.9786), (-0.3744, 0.904, 1.0), (-0.3827, 0.9239, 0.9786), (-0.1909, 0.9597, -1.0), (-0.1951, 0.9808, -0.9786), (-0.1909, 0.9597, 1.0), (-0.1951, 0.9808, 0.9786)], [], [(125, 127, 3, 1), (9, 11, 15, 13), (13, 15, 19, 17), (17, 19, 23, 21), (21, 23, 27, 25), (25, 27, 31, 29), (29, 31, 35, 33), (33, 35, 39, 37), (37, 39, 43, 41), (41, 43, 47, 45), (45, 47, 51, 49), (49, 51, 55, 53), (53, 55, 59, 57), (57, 59, 63, 61), (61, 63, 67, 65), (65, 67, 71, 69), (69, 71, 75, 73), (73, 75, 79, 77), (77, 79, 83, 81), (81, 83, 87, 85), (85, 87, 91, 89), (89, 91, 95, 93), (93, 95, 99, 97), (97, 99, 103, 101), (101, 103, 107, 105), (105, 107, 111, 109), (109, 111, 115, 113), (113, 115, 119, 117), (117, 119, 123, 121), (121, 123, 127, 125), (5, 7, 11, 9), (6, 2, 126, 122, 118, 114, 110, 106, 102, 98, 94, 90, 86, 82, 78, 74, 70, 66, 62, 58, 54, 50, 46, 42, 38, 34, 30, 26, 22, 18, 14, 10), (1, 3, 7, 5), (1, 5, 4, 0), (7, 3, 2, 6), (5, 9, 8, 4), (11, 7, 6, 10), (9, 13, 12, 8), (15, 11, 10, 14), (13, 17, 16, 12), (19, 15, 14, 18), (17, 21, 20, 16), (23, 19, 18, 22), (21, 25, 24, 20), (27, 23, 22, 26), (25, 29, 28, 24), (31, 27, 26, 30), (29, 33, 32, 28), (35, 31, 30, 34), (33, 37, 36, 32), (39, 35, 34, 38), (37, 41, 40, 36), (43, 39, 38, 42), (41, 45, 44, 40), (47, 43, 42, 46), (45, 49, 48, 44), (51, 47, 46, 50), (49, 53, 52, 48), (55, 51, 50, 54), (53, 57, 56, 52), (59, 55, 54, 58), (57, 61, 60, 56), (63, 59, 58, 62), (61, 65, 64, 60), (67, 63, 62, 66), (65, 69, 68, 64), (71, 67, 66, 70), (69, 73, 72, 68), (75, 71, 70, 74), (73, 77, 76, 72), (79, 75, 74, 78), (77, 81, 80, 76), (83, 79, 78, 82), (81, 85, 84, 80), (87, 83, 82, 86), (85, 89, 88, 84), (91, 87, 86, 90), (89, 93, 92, 88), (95, 91, 90, 94), (93, 97, 96, 92), (99, 95, 94, 98), (97, 101, 100, 96), (103, 99, 98, 102), (101, 105, 104, 100), (107, 103, 102, 106), (105, 109, 108, 104), (111, 107, 106, 110), (109, 113, 112, 108), (115, 111, 110, 114), (113, 117, 116, 112), (119, 115, 114, 118), (117, 121, 120, 116), (123, 119, 118, 122), (121, 125, 124, 120), (127, 123, 122, 126), (125, 1, 0, 124), (3, 127, 126, 2), (0, 4, 8, 12, 16, 20, 24, 28, 32, 36, 40, 44, 48, 52, 56, 60, 64, 68, 72, 76, 80, 84, 88, 92, 96, 100, 104, 108, 112, 116, 120, 124)])
me_cylinder_004.polygons.foreach_set('use_smooth', [True] * 98)
_uv = me_cylinder_004.uv_layers.new(name='UVMap')
_uv.uv.foreach_set('vector', [0.03125, 0.5054, 0.03125, 0.9946, 0.0, 0.9946, 0.0, 0.5054, 0.9375, 0.5054, 0.9375, 0.9946, 0.9062, 0.9946, 0.9062, 0.5054, 0.9062, 0.5054, 0.9062, 0.9946, 0.875, 0.9946, 0.875, 0.5054, 0.875, 0.5054, 0.875, 0.9946, 0.8438, 0.9946, 0.8438, 0.5054, 0.8438, 0.5054, 0.8438, 0.9946, 0.8125, 0.9946, 0.8125, 0.5054, 0.8125, 0.5054, 0.8125, 0.9946, 0.7812, 0.9946, 0.7812, 0.5054, 0.7812, 0.5054, 0.7812, 0.9946, 0.75, 0.9946, 0.75, 0.5054, 0.75, 0.5054, 0.75, 0.9946, 0.7188, 0.9946, 0.7188, 0.5054, 0.7188, 0.5054, 0.7188, 0.9946, 0.6875, 0.9946, 0.6875, 0.5054, 0.6875, 0.5054, 0.6875, 0.9946, 0.6562, 0.9946, 0.6562, 0.5054, 0.6562, 0.5054, 0.6562, 0.9946, 0.625, 0.9946, 0.625, 0.5054, 0.625, 0.5054, 0.625, 0.9946, 0.5938, 0.9946, 0.5938, 0.5054, 0.5938, 0.5054, 0.5938, 0.9946, 0.5625, 0.9946, 0.5625, 0.5054, 0.5625, 0.5054, 0.5625, 0.9946, 0.5312, 0.9946, 0.5312, 0.5054, 0.5312, 0.5054, 0.5312, 0.9946, 0.5, 0.9946, 0.5, 0.5054, 0.5, 0.5054, 0.5, 0.9946, 0.4688, 0.9946, 0.4688, 0.5054, 0.4688, 0.5054, 0.4688, 0.9946, 0.4375, 0.9946, 0.4375, 0.5054, 0.4375, 0.5054, 0.4375, 0.9946, 0.4062, 0.9946, 0.4062, 0.5054, 0.4062, 0.5054, 0.4062, 0.9946, 0.375, 0.9946, 0.375, 0.5054, 0.375, 0.5054, 0.375, 0.9946, 0.3438, 0.9946, 0.3438, 0.5054, 0.3438, 0.5054, 0.3438, 0.9946, 0.3125, 0.9946, 0.3125, 0.5054, 0.3125, 0.5054, 0.3125, 0.9946, 0.2812, 0.9946, 0.2812, 0.5054, 0.2812, 0.5054, 0.2812, 0.9946, 0.25, 0.9946, 0.25, 0.5054, 0.25, 0.5054, 0.25, 0.9946, 0.2188, 0.9946, 0.2188, 0.5054, 0.2188, 0.5054, 0.2188, 0.9946, 0.1875, 0.9946, 0.1875, 0.5054, 0.1875, 0.5054, 0.1875, 0.9946, 0.1562, 0.9946, 0.1562, 0.5054, 0.1562, 0.5054, 0.1562, 0.9946, 0.125, 0.9946, 0.125, 0.5054, 0.125, 0.5054, 0.125, 0.9946, 0.09375, 0.9946, 0.09375, 0.5054, 0.09375, 0.5054, 0.09375, 0.9946, 0.0625, 0.9946, 0.0625, 0.5054, 0.0625, 0.5054, 0.0625, 0.9946, 0.03125, 0.9946, 0.03125, 0.5054, 0.9688, 0.5054, 0.9688, 0.9946, 0.9375, 0.9946, 0.9375, 0.5054, 0.2958, 0.4803, 0.25, 0.4848, 0.2042, 0.4803, 0.1601, 0.467, 0.1195, 0.4453, 0.08395, 0.4161, 0.05475, 0.3805, 0.03304, 0.3399, 0.01968, 0.2958, 0.01517, 0.25, 0.01968, 0.2042, 0.03304, 0.1601, 0.05475, 0.1195, 0.08395, 0.08395, 0.1195, 0.05475, 0.1601, 0.03304, 0.2042, 0.01968, 0.25, 0.01517, 0.2958, 0.01968, 0.3399, 0.03304, 0.3805, 0.05475, 0.4161, 0.08395, 0.4453, 0.1195, 0.467, 0.1601, 0.4803, 0.2042, 0.4848, 0.25, 0.4803, 0.2958, 0.467, 0.3399, 0.4453, 0.3805, 0.4161, 0.4161, 0.3805, 0.4453, 0.3399, 0.467, 1.0, 0.5054, 1.0, 0.9946, 0.9688, 0.9946, 0.9688, 0.5054, 1.0, 0.5054, 0.9688, 0.5054, 0.9691, 0.5, 0.9997, 0.5, 0.9688, 0.9946, 1.0, 0.9946, 0.9997, 1.0, 0.9691, 1.0, 0.9688, 0.5054, 0.9375, 0.5054, 0.9378, 0.5, 0.9684, 0.5, 0.9375, 0.9946, 0.9688, 0.9946, 0.9684, 1.0, 0.9378, 1.0, 0.9375, 0.5054, 0.9062, 0.5054, 0.9066, 0.5, 0.9372, 0.5, 0.9062, 0.9946, 0.9375, 0.9946, 0.9372, 1.0, 0.9066, 1.0, 0.9062, 0.5054, 0.875, 0.5054, 0.8753, 0.5, 0.9059, 0.5, 0.875, 0.9946, 0.9062, 0.9946, 0.9059, 1.0, 0.8753, 1.0, 0.875, 0.5054, 0.8438, 0.5054, 0.8441, 0.5, 0.8747, 0.5, 0.8438, 0.9946, 0.875, 0.9946, 0.8747, 1.0, 0.8441, 1.0, 0.8438, 0.5054, 0.8125, 0.5054, 0.8128, 0.5, 0.8434, 0.5, 0.8125, 0.9946, 0.8438, 0.9946, 0.8434, 1.0, 0.8128, 1.0, 0.8125, 0.5054, 0.7812, 0.5054, 0.7816, 0.5, 0.8122, 0.5, 0.7812, 0.9946, 0.8125, 0.9946, 0.8122, 1.0, 0.7816, 1.0, 0.7812, 0.5054, 0.75, 0.5054, 0.7503, 0.5, 0.7809, 0.5, 0.75, 0.9946, 0.7812, 0.9946, 0.7809, 1.0, 0.7503, 1.0, 0.75, 0.5054, 0.7188, 0.5054, 0.7191, 0.5, 0.7497, 0.5, 0.7188, 0.9946, 0.75, 0.9946, 0.7497, 1.0, 0.7191, 1.0, 0.7188, 0.5054, 0.6875, 0.5054, 0.6878, 0.5, 0.7184, 0.5, 0.6875, 0.9946, 0.7188, 0.9946, 0.7184, 1.0, 0.6878, 1.0, 0.6875, 0.5054, 0.6562, 0.5054, 0.6566, 0.5, 0.6872, 0.5, 0.6562, 0.9946, 0.6875, 0.9946, 0.6872, 1.0, 0.6566, 1.0, 0.6562, 0.5054, 0.625, 0.5054, 0.6253, 0.5, 0.6559, 0.5, 0.625, 0.9946, 0.6562, 0.9946, 0.6559, 1.0, 0.6253, 1.0, 0.625, 0.5054, 0.5938, 0.5054, 0.5941, 0.5, 0.6247, 0.5, 0.5938, 0.9946, 0.625, 0.9946, 0.6247, 1.0, 0.5941, 1.0, 0.5938, 0.5054, 0.5625, 0.5054, 0.5628, 0.5, 0.5934, 0.5, 0.5625, 0.9946, 0.5938, 0.9946, 0.5934, 1.0, 0.5628, 1.0, 0.5625, 0.5054, 0.5312, 0.5054, 0.5316, 0.5, 0.5622, 0.5, 0.5312, 0.9946, 0.5625, 0.9946, 0.5622, 1.0, 0.5316, 1.0, 0.5312, 0.5054, 0.5, 0.5054, 0.5003, 0.5, 0.5309, 0.5, 0.5, 0.9946, 0.5312, 0.9946, 0.5309, 1.0, 0.5003, 1.0, 0.5, 0.5054, 0.4688, 0.5054, 0.4691, 0.5, 0.4997, 0.5, 0.4688, 0.9946, 0.5, 0.9946, 0.4997, 1.0, 0.4691, 1.0, 0.4688, 0.5054, 0.4375, 0.5054, 0.4378, 0.5, 0.4684, 0.5, 0.4375, 0.9946, 0.4688, 0.9946, 0.4684, 1.0, 0.4378, 1.0, 0.4375, 0.5054, 0.4062, 0.5054, 0.4066, 0.5, 0.4372, 0.5, 0.4062, 0.9946, 0.4375, 0.9946, 0.4372, 1.0, 0.4066, 1.0, 0.4062, 0.5054, 0.375, 0.5054, 0.3753, 0.5, 0.4059, 0.5, 0.375, 0.9946, 0.4062, 0.9946, 0.4059, 1.0, 0.3753, 1.0, 0.375, 0.5054, 0.3438, 0.5054, 0.3441, 0.5, 0.3747, 0.5, 0.3438, 0.9946, 0.375, 0.9946, 0.3747, 1.0, 0.3441, 1.0, 0.3438, 0.5054, 0.3125, 0.5054, 0.3128, 0.5, 0.3434, 0.5, 0.3125, 0.9946, 0.3438, 0.9946, 0.3434, 1.0, 0.3128, 1.0, 0.3125, 0.5054, 0.2812, 0.5054, 0.2816, 0.5, 0.3122, 0.5, 0.2812, 0.9946, 0.3125, 0.9946, 0.3122, 1.0, 0.2816, 1.0, 0.2812, 0.5054, 0.25, 0.5054, 0.2503, 0.5, 0.2809, 0.5, 0.25, 0.9946, 0.2812, 0.9946, 0.2809, 1.0, 0.2503, 1.0, 0.25, 0.5054, 0.2188, 0.5054, 0.2191, 0.5, 0.2497, 0.5, 0.2188, 0.9946, 0.25, 0.9946, 0.2497, 1.0, 0.2191, 1.0, 0.2188, 0.5054, 0.1875, 0.5054, 0.1878, 0.5, 0.2184, 0.5, 0.1875, 0.9946, 0.2188, 0.9946, 0.2184, 1.0, 0.1878, 1.0, 0.1875, 0.5054, 0.1562, 0.5054, 0.1566, 0.5, 0.1872, 0.5, 0.1562, 0.9946, 0.1875, 0.9946, 0.1872, 1.0, 0.1566, 1.0, 0.1562, 0.5054, 0.125, 0.5054, 0.1253, 0.5, 0.1559, 0.5, 0.125, 0.9946, 0.1562, 0.9946, 0.1559, 1.0, 0.1253, 1.0, 0.125, 0.5054, 0.09375, 0.5054, 0.09409, 0.5, 0.1247, 0.5, 0.09375, 0.9946, 0.125, 0.9946, 0.1247, 1.0, 0.09409, 1.0, 0.09375, 0.5054, 0.0625, 0.5054, 0.06284, 0.5, 0.09341, 0.5, 0.0625, 0.9946, 0.09375, 0.9946, 0.09341, 1.0, 0.06284, 1.0, 0.0625, 0.5054, 0.03125, 0.5054, 0.03159, 0.5, 0.06216, 0.5, 0.03125, 0.9946, 0.0625, 0.9946, 0.06216, 1.0, 0.03159, 1.0, 0.03125, 0.5054, 0.0, 0.5054, 0.0003365, 0.5, 0.03091, 0.5, 0.0, 0.9946, 0.03125, 0.9946, 0.03091, 1.0, 0.0003365, 1.0, 0.75, 0.4848, 0.7958, 0.4803, 0.8399, 0.467, 0.8805, 0.4453, 0.9161, 0.4161, 0.9453, 0.3805, 0.967, 0.3399, 0.9803, 0.2958, 0.9848, 0.25, 0.9803, 0.2042, 0.967, 0.1601, 0.9453, 0.1195, 0.9161, 0.08395, 0.8805, 0.05475, 0.8399, 0.03304, 0.7958, 0.01968, 0.75, 0.01517, 0.7042, 0.01968, 0.6601, 0.03304, 0.6195, 0.05475, 0.5839, 0.08395, 0.5547, 0.1195, 0.533, 0.1601, 0.5197, 0.2042, 0.5152, 0.25, 0.5197, 0.2958, 0.533, 0.3399, 0.5547, 0.3805, 0.5839, 0.4161, 0.6195, 0.4453, 0.6601, 0.467, 0.7042, 0.4803])
me_cylinder_004.use_remesh_fix_poles = True
me_cylinder_004.use_remesh_preserve_attributes = False
me_cylinder_004.use_mirror_vertex_groups = False
me_cylinder_004.update()
me_cylinder_005 = bpy.data.meshes.new('Cylinder.005')
me_cylinder_005.from_pydata([(-1.653e-08, 0.9785, -40.0), (-3.553e-15, 1.0, -39.14), (-1.63e-08, 0.9785, 40.0), (-3.553e-15, 1.0, 39.14), (0.1909, 0.9597, -40.0), (0.1951, 0.9808, -39.14), (0.1909, 0.9597, 40.0), (0.1951, 0.9808, 39.14), (0.3744, 0.904, -40.0), (0.3827, 0.9239, -39.14), (0.3744, 0.904, 40.0), (0.3827, 0.9239, 39.14), (0.5436, 0.8136, -40.0), (0.5556, 0.8315, -39.14), (0.5436, 0.8136, 40.0), (0.5556, 0.8315, 39.14), (0.6919, 0.6919, -40.0), (0.7071, 0.7071, -39.14), (0.6919, 0.6919, 40.0), (0.7071, 0.7071, 39.14), (0.8136, 0.5436, -40.0), (0.8315, 0.5556, -39.14), (0.8136, 0.5436, 40.0), (0.8315, 0.5556, 39.14), (0.904, 0.3744, -40.0), (0.9239, 0.3827, -39.14), (0.904, 0.3744, 40.0), (0.9239, 0.3827, 39.14), (0.9597, 0.1909, -40.0), (0.9808, 0.1951, -39.14), (0.9597, 0.1909, 40.0), (0.9808, 0.1951, 39.14), (0.9785, 6.869e-08, -40.0), (1.0, 7.55e-08, -39.14), (0.9785, 6.892e-08, 40.0), (1.0, 7.55e-08, 39.14), (0.9597, -0.1909, -40.0), (0.9808, -0.1951, -39.14), (0.9597, -0.1909, 40.0), (0.9808, -0.1951, 39.14), (0.904, -0.3744, -40.0), (0.9239, -0.3827, -39.14), (0.904, -0.3744, 40.0), (0.9239, -0.3827, 39.14), (0.8136, -0.5436, -40.0), (0.8315, -0.5556, -39.14), (0.8136, -0.5436, 40.0), (0.8315, -0.5556, 39.14), (0.6919, -0.6919, -40.0), (0.7071, -0.7071, -39.14), (0.6919, -0.6919, 40.0), (0.7071, -0.7071, 39.14), (0.5436, -0.8136, -40.0), (0.5556, -0.8315, -39.14), (0.5436, -0.8136, 40.0), (0.5556, -0.8315, 39.14), (0.3744, -0.904, -40.0), (0.3827, -0.9239, -39.14), (0.3744, -0.904, 40.0), (0.3827, -0.9239, 39.14), (0.1909, -0.9597, -40.0), (0.1951, -0.9808, -39.14), (0.1909, -0.9597, 40.0), (0.1951, -0.9808, 39.14), (-3.125e-07, -0.9785, -40.0), (-3.258e-07, -1.0, -39.14), (-3.127e-07, -0.9785, 40.0), (-3.258e-07, -1.0, 39.14), (-0.1909, -0.9597, -40.0), (-0.1951, -0.9808, -39.14), (-0.1909, -0.9597, 40.0), (-0.1951, -0.9808, 39.14), (-0.3744, -0.904, -40.0), (-0.3827, -0.9239, -39.14), (-0.3744, -0.904, 40.0), (-0.3827, -0.9239, 39.14), (-0.5436, -0.8136, -40.0), (-0.5556, -0.8315, -39.14), (-0.5436, -0.8136, 40.0), (-0.5556, -0.8315, 39.14), (-0.6919, -0.6919, -40.0), (-0.7071, -0.7071, -39.14), (-0.6919, -0.6919, 40.0), (-0.7071, -0.7071, 39.14), (-0.8136, -0.5436, -40.0), (-0.8315, -0.5556, -39.14), (-0.8136, -0.5436, 40.0), (-0.8315, -0.5556, 39.14), (-0.904, -0.3744, -40.0), (-0.9239, -0.3827, -39.14), (-0.904, -0.3744, 40.0), (-0.9239, -0.3827, 39.14), (-0.9597, -0.1909, -40.0), (-0.9808, -0.1951, -39.14), (-0.9597, -0.1909, 40.0), (-0.9808, -0.1951, 39.14), (-0.9785, 9.26e-07, -40.0), (-1.0, 9.656e-07, -39.14), (-0.9785, 9.264e-07, 40.0), (-1.0, 9.656e-07, 39.14), (-0.9597, 0.1909, -40.0), (-0.9808, 0.1951, -39.14), (-0.9597, 0.1909, 40.0), (-0.9808, 0.1951, 39.14), (-0.904, 0.3744, -40.0), (-0.9239, 0.3827, -39.14), (-0.904, 0.3744, 40.0), (-0.9239, 0.3827, 39.14), (-0.8136, 0.5436, -40.0), (-0.8315, 0.5556, -39.14), (-0.8136, 0.5436, 40.0), (-0.8315, 0.5556, 39.14), (-0.6919, 0.6919, -40.0), (-0.7071, 0.7071, -39.14), (-0.6919, 0.6919, 40.0), (-0.7071, 0.7071, 39.14), (-0.5436, 0.8136, -40.0), (-0.5556, 0.8315, -39.14), (-0.5436, 0.8136, 40.0), (-0.5556, 0.8315, 39.14), (-0.3744, 0.904, -40.0), (-0.3827, 0.9239, -39.14), (-0.3744, 0.904, 40.0), (-0.3827, 0.9239, 39.14), (-0.1909, 0.9597, -40.0), (-0.1951, 0.9808, -39.14), (-0.1909, 0.9597, 40.0), (-0.1951, 0.9808, 39.14)], [], [(125, 127, 3, 1), (9, 11, 15, 13), (13, 15, 19, 17), (17, 19, 23, 21), (21, 23, 27, 25), (25, 27, 31, 29), (29, 31, 35, 33), (33, 35, 39, 37), (37, 39, 43, 41), (41, 43, 47, 45), (45, 47, 51, 49), (49, 51, 55, 53), (53, 55, 59, 57), (57, 59, 63, 61), (61, 63, 67, 65), (65, 67, 71, 69), (69, 71, 75, 73), (73, 75, 79, 77), (77, 79, 83, 81), (81, 83, 87, 85), (85, 87, 91, 89), (89, 91, 95, 93), (93, 95, 99, 97), (97, 99, 103, 101), (101, 103, 107, 105), (105, 107, 111, 109), (109, 111, 115, 113), (113, 115, 119, 117), (117, 119, 123, 121), (121, 123, 127, 125), (5, 7, 11, 9), (6, 2, 126, 122, 118, 114, 110, 106, 102, 98, 94, 90, 86, 82, 78, 74, 70, 66, 62, 58, 54, 50, 46, 42, 38, 34, 30, 26, 22, 18, 14, 10), (1, 3, 7, 5), (1, 5, 4, 0), (7, 3, 2, 6), (5, 9, 8, 4), (11, 7, 6, 10), (9, 13, 12, 8), (15, 11, 10, 14), (13, 17, 16, 12), (19, 15, 14, 18), (17, 21, 20, 16), (23, 19, 18, 22), (21, 25, 24, 20), (27, 23, 22, 26), (25, 29, 28, 24), (31, 27, 26, 30), (29, 33, 32, 28), (35, 31, 30, 34), (33, 37, 36, 32), (39, 35, 34, 38), (37, 41, 40, 36), (43, 39, 38, 42), (41, 45, 44, 40), (47, 43, 42, 46), (45, 49, 48, 44), (51, 47, 46, 50), (49, 53, 52, 48), (55, 51, 50, 54), (53, 57, 56, 52), (59, 55, 54, 58), (57, 61, 60, 56), (63, 59, 58, 62), (61, 65, 64, 60), (67, 63, 62, 66), (65, 69, 68, 64), (71, 67, 66, 70), (69, 73, 72, 68), (75, 71, 70, 74), (73, 77, 76, 72), (79, 75, 74, 78), (77, 81, 80, 76), (83, 79, 78, 82), (81, 85, 84, 80), (87, 83, 82, 86), (85, 89, 88, 84), (91, 87, 86, 90), (89, 93, 92, 88), (95, 91, 90, 94), (93, 97, 96, 92), (99, 95, 94, 98), (97, 101, 100, 96), (103, 99, 98, 102), (101, 105, 104, 100), (107, 103, 102, 106), (105, 109, 108, 104), (111, 107, 106, 110), (109, 113, 112, 108), (115, 111, 110, 114), (113, 117, 116, 112), (119, 115, 114, 118), (117, 121, 120, 116), (123, 119, 118, 122), (121, 125, 124, 120), (127, 123, 122, 126), (125, 1, 0, 124), (3, 127, 126, 2), (0, 4, 8, 12, 16, 20, 24, 28, 32, 36, 40, 44, 48, 52, 56, 60, 64, 68, 72, 76, 80, 84, 88, 92, 96, 100, 104, 108, 112, 116, 120, 124)])
me_cylinder_005.polygons.foreach_set('use_smooth', [True] * 98)
_uv = me_cylinder_005.uv_layers.new(name='UVMap')
_uv.uv.foreach_set('vector', [0.03125, 0.5054, 0.03125, 0.9946, 0.0, 0.9946, 0.0, 0.5054, 0.9375, 0.5054, 0.9375, 0.9946, 0.9062, 0.9946, 0.9062, 0.5054, 0.9062, 0.5054, 0.9062, 0.9946, 0.875, 0.9946, 0.875, 0.5054, 0.875, 0.5054, 0.875, 0.9946, 0.8438, 0.9946, 0.8438, 0.5054, 0.8438, 0.5054, 0.8438, 0.9946, 0.8125, 0.9946, 0.8125, 0.5054, 0.8125, 0.5054, 0.8125, 0.9946, 0.7812, 0.9946, 0.7812, 0.5054, 0.7812, 0.5054, 0.7812, 0.9946, 0.75, 0.9946, 0.75, 0.5054, 0.75, 0.5054, 0.75, 0.9946, 0.7188, 0.9946, 0.7188, 0.5054, 0.7188, 0.5054, 0.7188, 0.9946, 0.6875, 0.9946, 0.6875, 0.5054, 0.6875, 0.5054, 0.6875, 0.9946, 0.6562, 0.9946, 0.6562, 0.5054, 0.6562, 0.5054, 0.6562, 0.9946, 0.625, 0.9946, 0.625, 0.5054, 0.625, 0.5054, 0.625, 0.9946, 0.5938, 0.9946, 0.5938, 0.5054, 0.5938, 0.5054, 0.5938, 0.9946, 0.5625, 0.9946, 0.5625, 0.5054, 0.5625, 0.5054, 0.5625, 0.9946, 0.5312, 0.9946, 0.5312, 0.5054, 0.5312, 0.5054, 0.5312, 0.9946, 0.5, 0.9946, 0.5, 0.5054, 0.5, 0.5054, 0.5, 0.9946, 0.4688, 0.9946, 0.4688, 0.5054, 0.4688, 0.5054, 0.4688, 0.9946, 0.4375, 0.9946, 0.4375, 0.5054, 0.4375, 0.5054, 0.4375, 0.9946, 0.4062, 0.9946, 0.4062, 0.5054, 0.4062, 0.5054, 0.4062, 0.9946, 0.375, 0.9946, 0.375, 0.5054, 0.375, 0.5054, 0.375, 0.9946, 0.3438, 0.9946, 0.3438, 0.5054, 0.3438, 0.5054, 0.3438, 0.9946, 0.3125, 0.9946, 0.3125, 0.5054, 0.3125, 0.5054, 0.3125, 0.9946, 0.2812, 0.9946, 0.2812, 0.5054, 0.2812, 0.5054, 0.2812, 0.9946, 0.25, 0.9946, 0.25, 0.5054, 0.25, 0.5054, 0.25, 0.9946, 0.2188, 0.9946, 0.2188, 0.5054, 0.2188, 0.5054, 0.2188, 0.9946, 0.1875, 0.9946, 0.1875, 0.5054, 0.1875, 0.5054, 0.1875, 0.9946, 0.1562, 0.9946, 0.1562, 0.5054, 0.1562, 0.5054, 0.1562, 0.9946, 0.125, 0.9946, 0.125, 0.5054, 0.125, 0.5054, 0.125, 0.9946, 0.09375, 0.9946, 0.09375, 0.5054, 0.09375, 0.5054, 0.09375, 0.9946, 0.0625, 0.9946, 0.0625, 0.5054, 0.0625, 0.5054, 0.0625, 0.9946, 0.03125, 0.9946, 0.03125, 0.5054, 0.9688, 0.5054, 0.9688, 0.9946, 0.9375, 0.9946, 0.9375, 0.5054, 0.2958, 0.4803, 0.25, 0.4848, 0.2042, 0.4803, 0.1601, 0.467, 0.1195, 0.4453, 0.08395, 0.4161, 0.05475, 0.3805, 0.03304, 0.3399, 0.01968, 0.2958, 0.01517, 0.25, 0.01968, 0.2042, 0.03304, 0.1601, 0.05475, 0.1195, 0.08395, 0.08395, 0.1195, 0.05475, 0.1601, 0.03304, 0.2042, 0.01968, 0.25, 0.01517, 0.2958, 0.01968, 0.3399, 0.03304, 0.3805, 0.05475, 0.4161, 0.08395, 0.4453, 0.1195, 0.467, 0.1601, 0.4803, 0.2042, 0.4848, 0.25, 0.4803, 0.2958, 0.467, 0.3399, 0.4453, 0.3805, 0.4161, 0.4161, 0.3805, 0.4453, 0.3399, 0.467, 1.0, 0.5054, 1.0, 0.9946, 0.9688, 0.9946, 0.9688, 0.5054, 1.0, 0.5054, 0.9688, 0.5054, 0.9691, 0.5, 0.9997, 0.5, 0.9688, 0.9946, 1.0, 0.9946, 0.9997, 1.0, 0.9691, 1.0, 0.9688, 0.5054, 0.9375, 0.5054, 0.9378, 0.5, 0.9684, 0.5, 0.9375, 0.9946, 0.9688, 0.9946, 0.9684, 1.0, 0.9378, 1.0, 0.9375, 0.5054, 0.9062, 0.5054, 0.9066, 0.5, 0.9372, 0.5, 0.9062, 0.9946, 0.9375, 0.9946, 0.9372, 1.0, 0.9066, 1.0, 0.9062, 0.5054, 0.875, 0.5054, 0.8753, 0.5, 0.9059, 0.5, 0.875, 0.9946, 0.9062, 0.9946, 0.9059, 1.0, 0.8753, 1.0, 0.875, 0.5054, 0.8438, 0.5054, 0.8441, 0.5, 0.8747, 0.5, 0.8438, 0.9946, 0.875, 0.9946, 0.8747, 1.0, 0.8441, 1.0, 0.8438, 0.5054, 0.8125, 0.5054, 0.8128, 0.5, 0.8434, 0.5, 0.8125, 0.9946, 0.8438, 0.9946, 0.8434, 1.0, 0.8128, 1.0, 0.8125, 0.5054, 0.7812, 0.5054, 0.7816, 0.5, 0.8122, 0.5, 0.7812, 0.9946, 0.8125, 0.9946, 0.8122, 1.0, 0.7816, 1.0, 0.7812, 0.5054, 0.75, 0.5054, 0.7503, 0.5, 0.7809, 0.5, 0.75, 0.9946, 0.7812, 0.9946, 0.7809, 1.0, 0.7503, 1.0, 0.75, 0.5054, 0.7188, 0.5054, 0.7191, 0.5, 0.7497, 0.5, 0.7188, 0.9946, 0.75, 0.9946, 0.7497, 1.0, 0.7191, 1.0, 0.7188, 0.5054, 0.6875, 0.5054, 0.6878, 0.5, 0.7184, 0.5, 0.6875, 0.9946, 0.7188, 0.9946, 0.7184, 1.0, 0.6878, 1.0, 0.6875, 0.5054, 0.6562, 0.5054, 0.6566, 0.5, 0.6872, 0.5, 0.6562, 0.9946, 0.6875, 0.9946, 0.6872, 1.0, 0.6566, 1.0, 0.6562, 0.5054, 0.625, 0.5054, 0.6253, 0.5, 0.6559, 0.5, 0.625, 0.9946, 0.6562, 0.9946, 0.6559, 1.0, 0.6253, 1.0, 0.625, 0.5054, 0.5938, 0.5054, 0.5941, 0.5, 0.6247, 0.5, 0.5938, 0.9946, 0.625, 0.9946, 0.6247, 1.0, 0.5941, 1.0, 0.5938, 0.5054, 0.5625, 0.5054, 0.5628, 0.5, 0.5934, 0.5, 0.5625, 0.9946, 0.5938, 0.9946, 0.5934, 1.0, 0.5628, 1.0, 0.5625, 0.5054, 0.5312, 0.5054, 0.5316, 0.5, 0.5622, 0.5, 0.5312, 0.9946, 0.5625, 0.9946, 0.5622, 1.0, 0.5316, 1.0, 0.5312, 0.5054, 0.5, 0.5054, 0.5003, 0.5, 0.5309, 0.5, 0.5, 0.9946, 0.5312, 0.9946, 0.5309, 1.0, 0.5003, 1.0, 0.5, 0.5054, 0.4688, 0.5054, 0.4691, 0.5, 0.4997, 0.5, 0.4688, 0.9946, 0.5, 0.9946, 0.4997, 1.0, 0.4691, 1.0, 0.4688, 0.5054, 0.4375, 0.5054, 0.4378, 0.5, 0.4684, 0.5, 0.4375, 0.9946, 0.4688, 0.9946, 0.4684, 1.0, 0.4378, 1.0, 0.4375, 0.5054, 0.4062, 0.5054, 0.4066, 0.5, 0.4372, 0.5, 0.4062, 0.9946, 0.4375, 0.9946, 0.4372, 1.0, 0.4066, 1.0, 0.4062, 0.5054, 0.375, 0.5054, 0.3753, 0.5, 0.4059, 0.5, 0.375, 0.9946, 0.4062, 0.9946, 0.4059, 1.0, 0.3753, 1.0, 0.375, 0.5054, 0.3438, 0.5054, 0.3441, 0.5, 0.3747, 0.5, 0.3438, 0.9946, 0.375, 0.9946, 0.3747, 1.0, 0.3441, 1.0, 0.3438, 0.5054, 0.3125, 0.5054, 0.3128, 0.5, 0.3434, 0.5, 0.3125, 0.9946, 0.3438, 0.9946, 0.3434, 1.0, 0.3128, 1.0, 0.3125, 0.5054, 0.2812, 0.5054, 0.2816, 0.5, 0.3122, 0.5, 0.2812, 0.9946, 0.3125, 0.9946, 0.3122, 1.0, 0.2816, 1.0, 0.2812, 0.5054, 0.25, 0.5054, 0.2503, 0.5, 0.2809, 0.5, 0.25, 0.9946, 0.2812, 0.9946, 0.2809, 1.0, 0.2503, 1.0, 0.25, 0.5054, 0.2188, 0.5054, 0.2191, 0.5, 0.2497, 0.5, 0.2188, 0.9946, 0.25, 0.9946, 0.2497, 1.0, 0.2191, 1.0, 0.2188, 0.5054, 0.1875, 0.5054, 0.1878, 0.5, 0.2184, 0.5, 0.1875, 0.9946, 0.2188, 0.9946, 0.2184, 1.0, 0.1878, 1.0, 0.1875, 0.5054, 0.1562, 0.5054, 0.1566, 0.5, 0.1872, 0.5, 0.1562, 0.9946, 0.1875, 0.9946, 0.1872, 1.0, 0.1566, 1.0, 0.1562, 0.5054, 0.125, 0.5054, 0.1253, 0.5, 0.1559, 0.5, 0.125, 0.9946, 0.1562, 0.9946, 0.1559, 1.0, 0.1253, 1.0, 0.125, 0.5054, 0.09375, 0.5054, 0.09409, 0.5, 0.1247, 0.5, 0.09375, 0.9946, 0.125, 0.9946, 0.1247, 1.0, 0.09409, 1.0, 0.09375, 0.5054, 0.0625, 0.5054, 0.06284, 0.5, 0.09341, 0.5, 0.0625, 0.9946, 0.09375, 0.9946, 0.09341, 1.0, 0.06284, 1.0, 0.0625, 0.5054, 0.03125, 0.5054, 0.03159, 0.5, 0.06216, 0.5, 0.03125, 0.9946, 0.0625, 0.9946, 0.06216, 1.0, 0.03159, 1.0, 0.03125, 0.5054, 0.0, 0.5054, 0.0003365, 0.5, 0.03091, 0.5, 0.0, 0.9946, 0.03125, 0.9946, 0.03091, 1.0, 0.0003365, 1.0, 0.75, 0.4848, 0.7958, 0.4803, 0.8399, 0.467, 0.8805, 0.4453, 0.9161, 0.4161, 0.9453, 0.3805, 0.967, 0.3399, 0.9803, 0.2958, 0.9848, 0.25, 0.9803, 0.2042, 0.967, 0.1601, 0.9453, 0.1195, 0.9161, 0.08395, 0.8805, 0.05475, 0.8399, 0.03304, 0.7958, 0.01968, 0.75, 0.01517, 0.7042, 0.01968, 0.6601, 0.03304, 0.6195, 0.05475, 0.5839, 0.08395, 0.5547, 0.1195, 0.533, 0.1601, 0.5197, 0.2042, 0.5152, 0.25, 0.5197, 0.2958, 0.533, 0.3399, 0.5547, 0.3805, 0.5839, 0.4161, 0.6195, 0.4453, 0.6601, 0.467, 0.7042, 0.4803])
me_cylinder_005.use_remesh_fix_poles = True
me_cylinder_005.use_remesh_preserve_attributes = False
me_cylinder_005.use_mirror_vertex_groups = False
me_cylinder_005.update()

# ---- objects
ob_cylinder = bpy.data.objects.new('Cylinder', me_cylinder_002)
ob_cube = bpy.data.objects.new('Cube', me_cube_001)
ob_cube_001 = bpy.data.objects.new('Cube.001', me_cube_002)
ob_cylinder_001 = bpy.data.objects.new('Cylinder.001', me_cylinder_004)
ob_cylinder_002 = bpy.data.objects.new('Cylinder.002', me_cylinder_005)

# ---- transforms, parenting, visibility, modifiers, constraints
ob_cylinder.location = (0.0, 0.0, 0.0)
ob_cylinder.lineart.crease_threshold = 0.0
ob_cube.location = (0.0, 0.0, 0.0)
ob_cube.scale = (0.05, 0.05, 0.05)
ob_cube.lineart.crease_threshold = 0.0
ob_cube_001.location = (0.0, 0.0, 0.0)
ob_cube_001.rotation_euler = (0.0, -0.0, 1.571)
ob_cube_001.scale = (0.045, 0.045, 0.045)
ob_cube_001.lineart.crease_threshold = 0.0
ob_cylinder_001.location = (0.0, 0.0, 0.0)
ob_cylinder_001.scale = (0.2, 0.2, 0.2)
ob_cylinder_001.lineart.crease_threshold = 0.0
ob_cylinder_002.location = (0.0, 0.0, 0.0)
ob_cylinder_002.scale = (0.02, 0.02, 0.02)
ob_cylinder_002.lineart.crease_threshold = 0.0

# ---- collection membership
col_collection.objects.link(ob_cylinder)
col_collection.objects.link(ob_cube)
col_collection.objects.link(ob_cube_001)
col_collection.objects.link(ob_cylinder_001)
col_collection.objects.link(ob_cylinder_002)

# ---- scene / render settings (as saved in the file)
scene.frame_start = 1; scene.frame_end = 250; scene.frame_set(1)
scene.render.engine = 'BLENDER_EEVEE_NEXT'
scene.cycles.use_denoising = False
scene.cycles.samples = 128
scene.cycles.sampling_pattern = 'TABULATED_SOBOL'
scene.cycles.use_adaptive_sampling = False
scene.cycles.use_light_tree = False
scene.view_settings.view_transform = 'Filmic'
bpy.context.view_layer.update()

# ---- added for rendering (the .blend has no active camera and no usable light): camera, sun
cam_auto = bpy.data.cameras.new('AutoCamera')
cam_auto.lens = 50.0
cam_auto.sensor_width = 36.0
cam_auto.clip_end = 1000.0
ob_auto_camera = bpy.data.objects.new('AutoCamera', cam_auto)
scene.collection.objects.link(ob_auto_camera)
ob_auto_camera.location = (3.00662, -3.60795, 2.4053)
ob_auto_camera.rotation_euler = (1.09748, -7.21219e-08, 0.694738)
scene.camera = ob_auto_camera
light_auto_sun = bpy.data.lights.new('AutoSun', 'SUN')
light_auto_sun.energy = 3.0
light_auto_sun.angle = 0.0523599
ob_auto_sun = bpy.data.objects.new('AutoSun', light_auto_sun)
scene.collection.objects.link(ob_auto_sun)
ob_auto_sun.rotation_euler = (0.872665, 0.174533, 0.523599)
bpy.context.view_layer.update()
